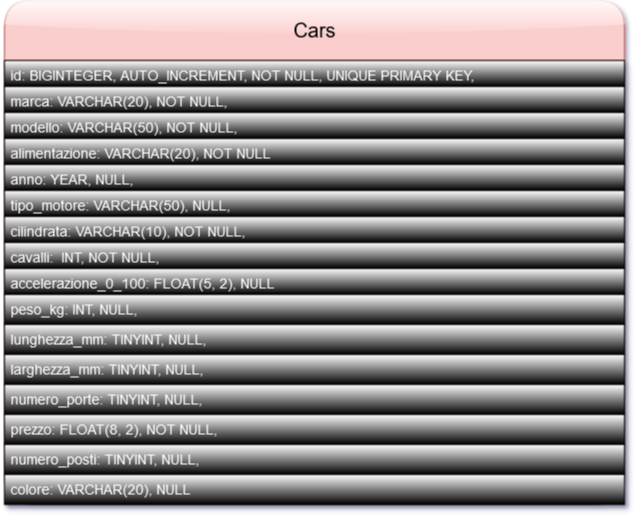

The diagram above was exported from draw.io. Its source (the exported page's mxGraphModel, read from the mxfile embedded in the PNG):
<mxGraphModel dx="1434" dy="774" grid="1" gridSize="10" guides="1" tooltips="1" connect="1" arrows="1" fold="1" page="1" pageScale="1" pageWidth="827" pageHeight="1169" math="0" shadow="1">
  <root>
    <mxCell id="0" />
    <mxCell id="1" parent="0" />
    <mxCell id="kesIjvFwW2CT1BD_n3fu-14" value="&lt;div style=&quot;font-size: 20px;&quot;&gt;Cars&lt;/div&gt;" style="swimlane;fontStyle=0;childLayout=stackLayout;horizontal=1;startSize=60;fillColor=#f8cecc;horizontalStack=0;resizeParent=1;resizeParentMax=0;resizeLast=0;collapsible=1;marginBottom=0;html=1;rotation=0;strokeColor=#b85450;fontSize=20;swimlaneLine=1;glass=1;rounded=1;shadow=0;gradientColor=none;swimlaneFillColor=none;" vertex="1" parent="1">
      <mxGeometry x="110" y="80" width="620" height="504" as="geometry">
        <mxRectangle x="140" y="60" width="60" height="30" as="alternateBounds" />
      </mxGeometry>
    </mxCell>
    <mxCell id="kesIjvFwW2CT1BD_n3fu-15" value="id: BIGINTEGER, AUTO_INCREMENT, NOT NULL, UNIQUE PRIMARY KEY," style="text;strokeColor=default;fillColor=default;align=left;verticalAlign=top;spacingLeft=4;spacingRight=4;overflow=hidden;rotatable=0;points=[[0,0.5],[1,0.5]];portConstraint=eastwest;whiteSpace=wrap;html=1;rotation=0;fontSize=14;gradientColor=default;fillStyle=auto;shadow=1;fontColor=#FFFFFF;" vertex="1" parent="kesIjvFwW2CT1BD_n3fu-14">
      <mxGeometry y="60" width="620" height="26" as="geometry" />
    </mxCell>
    <mxCell id="kesIjvFwW2CT1BD_n3fu-16" value="&lt;font style=&quot;font-size: 14px;&quot;&gt;marca: VARCHAR(20), NOT NULL,&lt;/font&gt;" style="text;strokeColor=default;fillColor=default;align=left;verticalAlign=top;spacingLeft=4;spacingRight=4;overflow=hidden;rotatable=0;points=[[0,0.5],[1,0.5]];portConstraint=eastwest;whiteSpace=wrap;html=1;rotation=0;gradientColor=default;glass=0;rounded=0;shadow=1;fontColor=#FFFFFF;" vertex="1" parent="kesIjvFwW2CT1BD_n3fu-14">
      <mxGeometry y="86" width="620" height="26" as="geometry" />
    </mxCell>
    <mxCell id="kesIjvFwW2CT1BD_n3fu-17" value="&lt;font style=&quot;font-size: 14px;&quot;&gt;modello: VARCHAR(50), NOT NULL,&lt;/font&gt;" style="text;strokeColor=default;fillColor=default;align=left;verticalAlign=top;spacingLeft=4;spacingRight=4;overflow=hidden;rotatable=0;points=[[0,0.5],[1,0.5]];portConstraint=eastwest;whiteSpace=wrap;html=1;rotation=0;fontColor=#FFFFFF;gradientColor=default;shadow=1;" vertex="1" parent="kesIjvFwW2CT1BD_n3fu-14">
      <mxGeometry y="112" width="620" height="26" as="geometry" />
    </mxCell>
    <mxCell id="kesIjvFwW2CT1BD_n3fu-18" value="&lt;font style=&quot;font-size: 14px;&quot;&gt;alimentazione: VARCHAR(20), NOT NULL&lt;/font&gt;" style="text;strokeColor=default;fillColor=default;align=left;verticalAlign=top;spacingLeft=4;spacingRight=4;overflow=hidden;rotatable=0;points=[[0,0.5],[1,0.5]];portConstraint=eastwest;whiteSpace=wrap;html=1;rotation=0;fontColor=#FFFFFF;gradientColor=default;shadow=1;" vertex="1" parent="kesIjvFwW2CT1BD_n3fu-14">
      <mxGeometry y="138" width="620" height="26" as="geometry" />
    </mxCell>
    <mxCell id="kesIjvFwW2CT1BD_n3fu-19" value="&lt;font style=&quot;font-size: 14px;&quot;&gt;anno: YEAR, NULL,&lt;/font&gt;" style="text;strokeColor=default;fillColor=default;align=left;verticalAlign=top;spacingLeft=4;spacingRight=4;overflow=hidden;rotatable=0;points=[[0,0.5],[1,0.5]];portConstraint=eastwest;whiteSpace=wrap;html=1;rotation=0;fontColor=#FFFFFF;gradientColor=default;shadow=1;" vertex="1" parent="kesIjvFwW2CT1BD_n3fu-14">
      <mxGeometry y="164" width="620" height="26" as="geometry" />
    </mxCell>
    <mxCell id="kesIjvFwW2CT1BD_n3fu-20" value="&lt;span class=&quot;hljs-type&quot; style=&quot;font-size: 14px;&quot;&gt;tipo_motore: VARCHAR&lt;/span&gt;(&lt;span class=&quot;hljs-number&quot; style=&quot;font-size: 14px;&quot;&gt;50&lt;/span&gt;), NULL," style="text;strokeColor=default;fillColor=default;align=left;verticalAlign=top;spacingLeft=4;spacingRight=4;overflow=hidden;rotatable=0;points=[[0,0.5],[1,0.5]];portConstraint=eastwest;whiteSpace=wrap;html=1;rotation=0;fontSize=14;fontColor=#FFFFFF;gradientColor=default;shadow=1;" vertex="1" parent="kesIjvFwW2CT1BD_n3fu-14">
      <mxGeometry y="190" width="620" height="26" as="geometry" />
    </mxCell>
    <mxCell id="kesIjvFwW2CT1BD_n3fu-21" value="cilindrata: &lt;span class=&quot;hljs-type&quot; style=&quot;font-size: 14px;&quot;&gt;VARCHAR&lt;/span&gt;(&lt;span class=&quot;hljs-number&quot; style=&quot;font-size: 14px;&quot;&gt;10&lt;/span&gt;), NOT NULL," style="text;strokeColor=default;fillColor=default;align=left;verticalAlign=top;spacingLeft=4;spacingRight=4;overflow=hidden;rotatable=0;points=[[0,0.5],[1,0.5]];portConstraint=eastwest;whiteSpace=wrap;html=1;rotation=0;fontSize=14;fontColor=#FFFFFF;gradientColor=default;shadow=1;" vertex="1" parent="kesIjvFwW2CT1BD_n3fu-14">
      <mxGeometry y="216" width="620" height="26" as="geometry" />
    </mxCell>
    <mxCell id="kesIjvFwW2CT1BD_n3fu-22" value="cavalli:&amp;nbsp; &lt;span class=&quot;hljs-type&quot; style=&quot;font-size: 14px;&quot;&gt;INT&lt;/span&gt;, NOT NULL," style="text;strokeColor=default;fillColor=default;align=left;verticalAlign=top;spacingLeft=4;spacingRight=4;overflow=hidden;rotatable=0;points=[[0,0.5],[1,0.5]];portConstraint=eastwest;whiteSpace=wrap;html=1;rotation=0;fontSize=14;fontColor=#FFFFFF;gradientColor=default;shadow=1;" vertex="1" parent="kesIjvFwW2CT1BD_n3fu-14">
      <mxGeometry y="242" width="620" height="26" as="geometry" />
    </mxCell>
    <mxCell id="kesIjvFwW2CT1BD_n3fu-23" value="accelerazione_0_100: FLOAT(&lt;span class=&quot;hljs-number&quot; style=&quot;font-size: 14px;&quot;&gt;5&lt;/span&gt;, &lt;span class=&quot;hljs-number&quot; style=&quot;font-size: 14px;&quot;&gt;2&lt;/span&gt;), NULL" style="text;strokeColor=default;fillColor=default;align=left;verticalAlign=top;spacingLeft=4;spacingRight=4;overflow=hidden;rotatable=0;points=[[0,0.5],[1,0.5]];portConstraint=eastwest;whiteSpace=wrap;html=1;rotation=0;fontSize=14;fontColor=#FFFFFF;gradientColor=default;shadow=1;" vertex="1" parent="kesIjvFwW2CT1BD_n3fu-14">
      <mxGeometry y="268" width="620" height="26" as="geometry" />
    </mxCell>
    <mxCell id="kesIjvFwW2CT1BD_n3fu-24" value="peso_kg: &lt;span class=&quot;hljs-type&quot; style=&quot;font-size: 14px;&quot;&gt;INT, NULL,&lt;br style=&quot;font-size: 14px;&quot;&gt;&lt;/span&gt;" style="text;strokeColor=default;fillColor=default;align=left;verticalAlign=top;spacingLeft=4;spacingRight=4;overflow=hidden;rotatable=0;points=[[0,0.5],[1,0.5]];portConstraint=eastwest;whiteSpace=wrap;html=1;rotation=0;fontSize=14;fontColor=#FFFFFF;gradientColor=default;shadow=1;" vertex="1" parent="kesIjvFwW2CT1BD_n3fu-14">
      <mxGeometry y="294" width="620" height="30" as="geometry" />
    </mxCell>
    <mxCell id="kesIjvFwW2CT1BD_n3fu-25" value="lunghezza_mm: TINY&lt;span class=&quot;hljs-type&quot; style=&quot;font-size: 14px;&quot;&gt;INT&lt;/span&gt;, NULL," style="text;strokeColor=default;fillColor=default;align=left;verticalAlign=top;spacingLeft=4;spacingRight=4;overflow=hidden;rotatable=0;points=[[0,0.5],[1,0.5]];portConstraint=eastwest;whiteSpace=wrap;html=1;rotation=0;fontSize=14;fontColor=#FFFFFF;gradientColor=default;shadow=1;" vertex="1" parent="kesIjvFwW2CT1BD_n3fu-14">
      <mxGeometry y="324" width="620" height="30" as="geometry" />
    </mxCell>
    <mxCell id="kesIjvFwW2CT1BD_n3fu-26" value="larghezza_mm: TINY&lt;span class=&quot;hljs-type&quot; style=&quot;font-size: 14px;&quot;&gt;INT&lt;/span&gt;, NULL," style="text;strokeColor=default;fillColor=default;align=left;verticalAlign=top;spacingLeft=4;spacingRight=4;overflow=hidden;rotatable=0;points=[[0,0.5],[1,0.5]];portConstraint=eastwest;whiteSpace=wrap;html=1;rotation=0;fontSize=14;fontColor=#FFFFFF;gradientColor=default;shadow=1;" vertex="1" parent="kesIjvFwW2CT1BD_n3fu-14">
      <mxGeometry y="354" width="620" height="30" as="geometry" />
    </mxCell>
    <mxCell id="kesIjvFwW2CT1BD_n3fu-27" value="numero_porte: TINY&lt;span class=&quot;hljs-type&quot; style=&quot;font-size: 14px;&quot;&gt;INT&lt;/span&gt;, NULL," style="text;strokeColor=default;fillColor=default;align=left;verticalAlign=top;spacingLeft=4;spacingRight=4;overflow=hidden;rotatable=0;points=[[0,0.5],[1,0.5]];portConstraint=eastwest;whiteSpace=wrap;html=1;rotation=0;fontSize=14;fontColor=#FFFFFF;gradientColor=default;shadow=1;" vertex="1" parent="kesIjvFwW2CT1BD_n3fu-14">
      <mxGeometry y="384" width="620" height="30" as="geometry" />
    </mxCell>
    <mxCell id="kesIjvFwW2CT1BD_n3fu-28" value="prezzo: FLOAT(8, &lt;span style=&quot;font-size: 14px;&quot; class=&quot;hljs-number&quot;&gt;2&lt;/span&gt;), NOT NULL," style="text;strokeColor=default;fillColor=default;align=left;verticalAlign=top;spacingLeft=4;spacingRight=4;overflow=hidden;rotatable=0;points=[[0,0.5],[1,0.5]];portConstraint=eastwest;whiteSpace=wrap;html=1;rotation=0;fontSize=14;fontColor=#FFFFFF;gradientColor=default;shadow=1;" vertex="1" parent="kesIjvFwW2CT1BD_n3fu-14">
      <mxGeometry y="414" width="620" height="30" as="geometry" />
    </mxCell>
    <mxCell id="kesIjvFwW2CT1BD_n3fu-29" value="numero_posti: TINY&lt;span class=&quot;hljs-type&quot; style=&quot;font-size: 14px;&quot;&gt;INT&lt;/span&gt;, NULL," style="text;strokeColor=default;fillColor=default;align=left;verticalAlign=top;spacingLeft=4;spacingRight=4;overflow=hidden;rotatable=0;points=[[0,0.5],[1,0.5]];portConstraint=eastwest;whiteSpace=wrap;html=1;rotation=0;fontSize=14;fontColor=#FFFFFF;gradientColor=default;shadow=1;" vertex="1" parent="kesIjvFwW2CT1BD_n3fu-14">
      <mxGeometry y="444" width="620" height="30" as="geometry" />
    </mxCell>
    <mxCell id="kesIjvFwW2CT1BD_n3fu-30" value="colore: VARCHAR(20), NULL" style="text;strokeColor=default;fillColor=default;align=left;verticalAlign=top;spacingLeft=4;spacingRight=4;overflow=hidden;rotatable=0;points=[[0,0.5],[1,0.5]];portConstraint=eastwest;whiteSpace=wrap;html=1;rotation=0;fontSize=14;fontColor=#FFFFFF;gradientColor=default;shadow=1;" vertex="1" parent="kesIjvFwW2CT1BD_n3fu-14">
      <mxGeometry y="474" width="620" height="30" as="geometry" />
    </mxCell>
  </root>
</mxGraphModel>